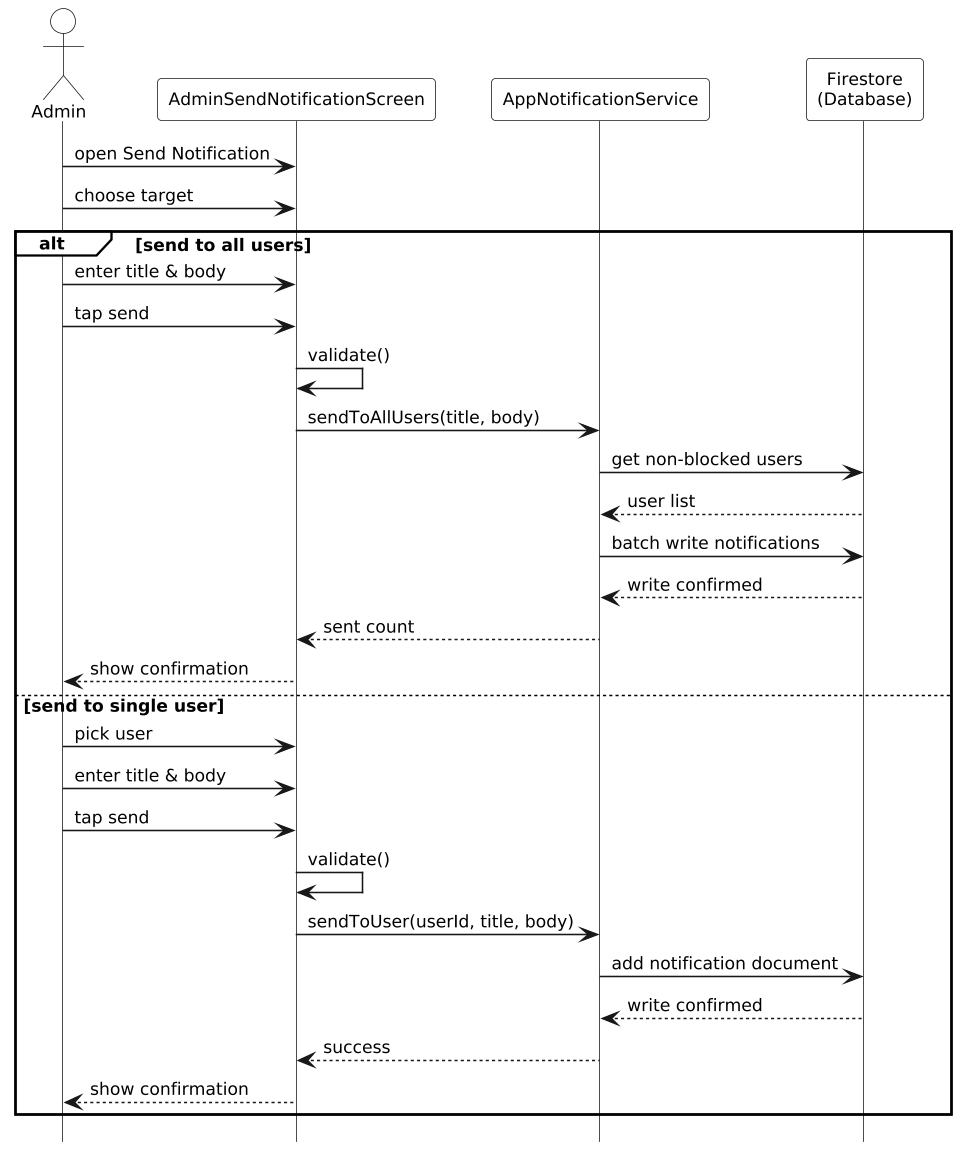

The diagram above was rendered by PlantUML. Its source (embedded in the PNG):
@startuml
hide footbox
skinparam monochrome true
skinparam shadowing false
skinparam defaultFontSize 11
skinparam ParticipantPadding 8
skinparam BoxPadding 0
skinparam LifelineStrategy solid
skinparam dpi 150
skinparam actorBackgroundColor white
skinparam participantBackgroundColor white
skinparam sequenceGroupBackgroundColor white
skinparam sequenceGroupHeaderBackgroundColor white
skinparam sequenceGroupBodyBackgroundColor transparent
skinparam backgroundColor white

actor Admin
participant AdminSendNotificationScreen as ASN
participant AppNotificationService as NS
participant "Firestore\n(Database)" as DB

Admin -> ASN: open Send Notification
Admin -> ASN: choose target

alt send to all users
  Admin -> ASN: enter title & body
  Admin -> ASN: tap send
  ASN -> ASN: validate()
  ASN -> NS: sendToAllUsers(title, body)
  NS -> DB: get non-blocked users
  DB --> NS: user list
  NS -> DB: batch write notifications
  DB --> NS: write confirmed
  NS --> ASN: sent count
  ASN --> Admin: show confirmation

else send to single user
  Admin -> ASN: pick user
  Admin -> ASN: enter title & body
  Admin -> ASN: tap send
  ASN -> ASN: validate()
  ASN -> NS: sendToUser(userId, title, body)
  NS -> DB: add notification document
  DB --> NS: write confirmed
  NS --> ASN: success
  ASN --> Admin: show confirmation
end
@enduml